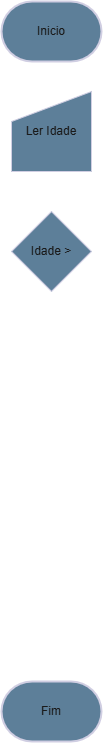

The diagram above was exported from draw.io. Its source (the exported page's mxGraphModel, read from the mxfile embedded in the PNG):
<mxGraphModel dx="1671" dy="925" grid="1" gridSize="10" guides="1" tooltips="1" connect="1" arrows="1" fold="1" page="1" pageScale="1" pageWidth="827" pageHeight="1169" math="0" shadow="0">
  <root>
    <mxCell id="WIyWlLk6GJQsqaUBKTNV-0" />
    <mxCell id="WIyWlLk6GJQsqaUBKTNV-1" parent="WIyWlLk6GJQsqaUBKTNV-0" />
    <mxCell id="e_tVvhSsO6pSYwj9s1Ie-0" value="Fim" style="strokeWidth=2;html=1;shape=mxgraph.flowchart.terminator;whiteSpace=wrap;strokeColor=#D0CEE2;fontColor=#1A1A1A;fillColor=#5D7F99;" vertex="1" parent="WIyWlLk6GJQsqaUBKTNV-1">
      <mxGeometry x="363" y="720" width="100" height="60" as="geometry" />
    </mxCell>
    <mxCell id="e_tVvhSsO6pSYwj9s1Ie-1" value="Inicio" style="strokeWidth=2;html=1;shape=mxgraph.flowchart.terminator;whiteSpace=wrap;strokeColor=#D0CEE2;fontColor=#1A1A1A;fillColor=#5D7F99;" vertex="1" parent="WIyWlLk6GJQsqaUBKTNV-1">
      <mxGeometry x="363" y="40" width="100" height="60" as="geometry" />
    </mxCell>
    <mxCell id="e_tVvhSsO6pSYwj9s1Ie-2" value="Ler Idade" style="shape=manualInput;whiteSpace=wrap;html=1;strokeColor=#D0CEE2;fontColor=#1A1A1A;fillColor=#5D7F99;" vertex="1" parent="WIyWlLk6GJQsqaUBKTNV-1">
      <mxGeometry x="373" y="130" width="80" height="80" as="geometry" />
    </mxCell>
    <mxCell id="e_tVvhSsO6pSYwj9s1Ie-3" value="Idade &amp;gt;" style="rhombus;whiteSpace=wrap;html=1;strokeColor=#D0CEE2;fontColor=#1A1A1A;fillColor=#5D7F99;" vertex="1" parent="WIyWlLk6GJQsqaUBKTNV-1">
      <mxGeometry x="373" y="250" width="80" height="80" as="geometry" />
    </mxCell>
  </root>
</mxGraphModel>